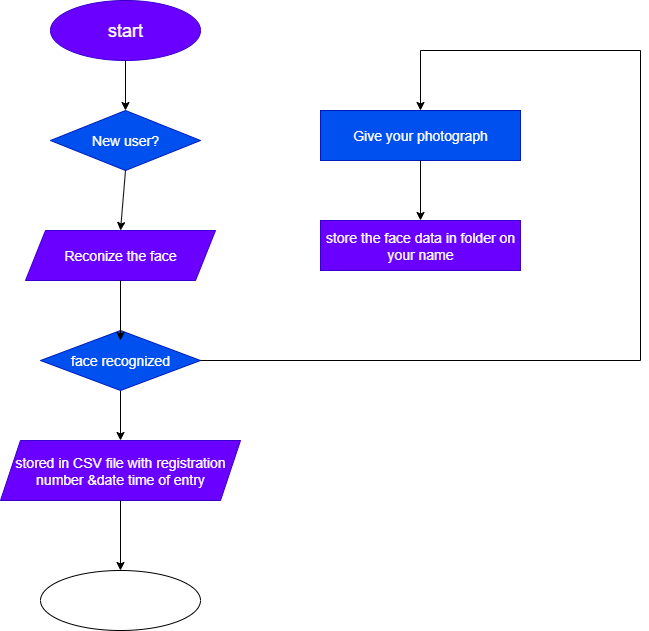

The diagram above was exported from draw.io. Its source (the exported page's mxGraphModel, read from the mxfile embedded in the PNG):
<mxGraphModel dx="1097" dy="555" grid="1" gridSize="10" guides="1" tooltips="1" connect="1" arrows="1" fold="1" page="1" pageScale="1" pageWidth="850" pageHeight="1100" math="0" shadow="0">
  <root>
    <mxCell id="0" />
    <mxCell id="1" parent="0" />
    <mxCell id="4lTeNeJlcs1SDLGw4Hr8-1" value="&lt;font style=&quot;font-size: 18px;&quot;&gt;start&lt;/font&gt;" style="ellipse;whiteSpace=wrap;html=1;fillColor=#6a00ff;strokeColor=#3700CC;fontColor=#ffffff;" vertex="1" parent="1">
      <mxGeometry x="170" y="100" width="150" height="60" as="geometry" />
    </mxCell>
    <mxCell id="4lTeNeJlcs1SDLGw4Hr8-2" value="&lt;font style=&quot;font-size: 14px;&quot;&gt;New user?&lt;/font&gt;" style="rhombus;whiteSpace=wrap;html=1;fillColor=#0050ef;fontColor=#ffffff;strokeColor=#001DBC;" vertex="1" parent="1">
      <mxGeometry x="170" y="210" width="150" height="60" as="geometry" />
    </mxCell>
    <mxCell id="4lTeNeJlcs1SDLGw4Hr8-3" value="&lt;font style=&quot;font-size: 14px;&quot;&gt;Reconize the face&lt;/font&gt;" style="shape=parallelogram;perimeter=parallelogramPerimeter;whiteSpace=wrap;html=1;fixedSize=1;fillColor=#6a00ff;fontColor=#ffffff;strokeColor=#3700CC;" vertex="1" parent="1">
      <mxGeometry x="145" y="330" width="190" height="50" as="geometry" />
    </mxCell>
    <mxCell id="4lTeNeJlcs1SDLGw4Hr8-15" value="" style="edgeStyle=orthogonalEdgeStyle;rounded=0;orthogonalLoop=1;jettySize=auto;html=1;" edge="1" parent="1" source="4lTeNeJlcs1SDLGw4Hr8-4" target="4lTeNeJlcs1SDLGw4Hr8-5">
      <mxGeometry relative="1" as="geometry" />
    </mxCell>
    <mxCell id="4lTeNeJlcs1SDLGw4Hr8-4" value="&lt;font style=&quot;font-size: 14px;&quot;&gt;face recognized&lt;/font&gt;" style="rhombus;whiteSpace=wrap;html=1;fillColor=#0050ef;fontColor=#ffffff;strokeColor=#001DBC;" vertex="1" parent="1">
      <mxGeometry x="160" y="430" width="160" height="60" as="geometry" />
    </mxCell>
    <mxCell id="4lTeNeJlcs1SDLGw4Hr8-5" value="&lt;font style=&quot;font-size: 14px;&quot;&gt;&lt;font style=&quot;&quot;&gt;stored in CSV file with registration number &amp;amp;date time of entr&lt;/font&gt;y&lt;/font&gt;" style="shape=parallelogram;perimeter=parallelogramPerimeter;whiteSpace=wrap;html=1;fixedSize=1;fillColor=#6a00ff;fontColor=#ffffff;strokeColor=#3700CC;" vertex="1" parent="1">
      <mxGeometry x="120" y="540" width="240" height="60" as="geometry" />
    </mxCell>
    <mxCell id="4lTeNeJlcs1SDLGw4Hr8-6" value="" style="ellipse;whiteSpace=wrap;html=1;" vertex="1" parent="1">
      <mxGeometry x="160" y="670" width="160" height="60" as="geometry" />
    </mxCell>
    <mxCell id="4lTeNeJlcs1SDLGw4Hr8-7" value="&lt;font style=&quot;font-size: 14px;&quot;&gt;store the face data in folder on your name&lt;/font&gt;" style="rounded=0;whiteSpace=wrap;html=1;fillColor=#6a00ff;fontColor=#ffffff;strokeColor=#3700CC;" vertex="1" parent="1">
      <mxGeometry x="440" y="320" width="200" height="50" as="geometry" />
    </mxCell>
    <mxCell id="4lTeNeJlcs1SDLGw4Hr8-8" value="&lt;font style=&quot;font-size: 14px;&quot;&gt;Give your photograph&lt;/font&gt;" style="rounded=0;whiteSpace=wrap;html=1;fillColor=#0050ef;fontColor=#ffffff;strokeColor=#001DBC;" vertex="1" parent="1">
      <mxGeometry x="440" y="210" width="200" height="50" as="geometry" />
    </mxCell>
    <mxCell id="4lTeNeJlcs1SDLGw4Hr8-9" value="" style="endArrow=classic;html=1;rounded=0;exitX=1;exitY=0.5;exitDx=0;exitDy=0;entryX=0.5;entryY=0;entryDx=0;entryDy=0;" edge="1" parent="1" source="4lTeNeJlcs1SDLGw4Hr8-4" target="4lTeNeJlcs1SDLGw4Hr8-8">
      <mxGeometry width="50" height="50" relative="1" as="geometry">
        <mxPoint x="210" y="500" as="sourcePoint" />
        <mxPoint x="430" y="150" as="targetPoint" />
        <Array as="points">
          <mxPoint x="760" y="460" />
          <mxPoint x="760" y="150" />
          <mxPoint x="540" y="150" />
        </Array>
      </mxGeometry>
    </mxCell>
    <mxCell id="4lTeNeJlcs1SDLGw4Hr8-10" value="" style="endArrow=classic;html=1;rounded=0;exitX=0.5;exitY=1;exitDx=0;exitDy=0;entryX=0.5;entryY=0;entryDx=0;entryDy=0;" edge="1" parent="1" source="4lTeNeJlcs1SDLGw4Hr8-8" target="4lTeNeJlcs1SDLGw4Hr8-7">
      <mxGeometry width="50" height="50" relative="1" as="geometry">
        <mxPoint x="210" y="500" as="sourcePoint" />
        <mxPoint x="260" y="450" as="targetPoint" />
      </mxGeometry>
    </mxCell>
    <mxCell id="4lTeNeJlcs1SDLGw4Hr8-11" value="" style="endArrow=classic;html=1;rounded=0;exitX=0.5;exitY=1;exitDx=0;exitDy=0;" edge="1" parent="1" source="4lTeNeJlcs1SDLGw4Hr8-1">
      <mxGeometry width="50" height="50" relative="1" as="geometry">
        <mxPoint x="210" y="500" as="sourcePoint" />
        <mxPoint x="245" y="210" as="targetPoint" />
      </mxGeometry>
    </mxCell>
    <mxCell id="4lTeNeJlcs1SDLGw4Hr8-12" value="" style="endArrow=classic;html=1;rounded=0;exitX=0.5;exitY=1;exitDx=0;exitDy=0;entryX=0.5;entryY=0;entryDx=0;entryDy=0;" edge="1" parent="1" source="4lTeNeJlcs1SDLGw4Hr8-2" target="4lTeNeJlcs1SDLGw4Hr8-3">
      <mxGeometry width="50" height="50" relative="1" as="geometry">
        <mxPoint x="255" y="170" as="sourcePoint" />
        <mxPoint x="255" y="220" as="targetPoint" />
      </mxGeometry>
    </mxCell>
    <mxCell id="4lTeNeJlcs1SDLGw4Hr8-13" value="" style="endArrow=classic;html=1;rounded=0;exitX=0.5;exitY=1;exitDx=0;exitDy=0;" edge="1" parent="1" source="4lTeNeJlcs1SDLGw4Hr8-3">
      <mxGeometry width="50" height="50" relative="1" as="geometry">
        <mxPoint x="210" y="500" as="sourcePoint" />
        <mxPoint x="240" y="440" as="targetPoint" />
      </mxGeometry>
    </mxCell>
    <mxCell id="4lTeNeJlcs1SDLGw4Hr8-14" value="" style="endArrow=classic;html=1;rounded=0;exitX=0.5;exitY=1;exitDx=0;exitDy=0;entryX=0.5;entryY=0;entryDx=0;entryDy=0;" edge="1" parent="1" source="4lTeNeJlcs1SDLGw4Hr8-5" target="4lTeNeJlcs1SDLGw4Hr8-6">
      <mxGeometry width="50" height="50" relative="1" as="geometry">
        <mxPoint x="210" y="500" as="sourcePoint" />
        <mxPoint x="260" y="450" as="targetPoint" />
        <Array as="points" />
      </mxGeometry>
    </mxCell>
  </root>
</mxGraphModel>